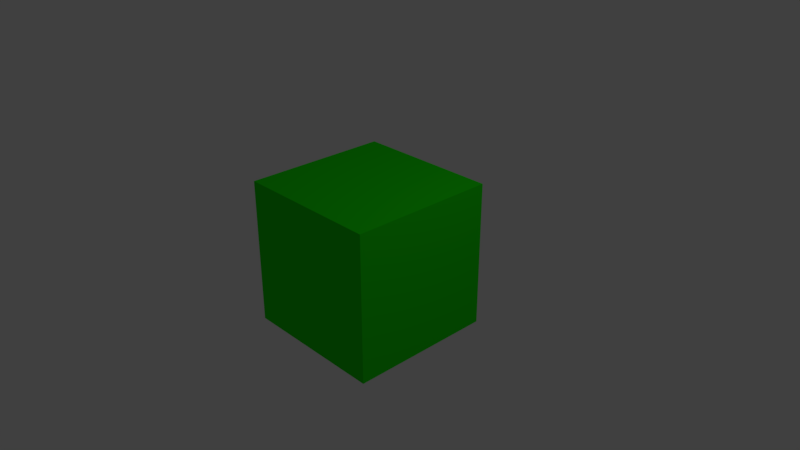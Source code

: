 # Source: material_search.blend  (saved by Blender 2.79.0; exported with 4.5.12 LTS)
import bpy
from mathutils import Matrix  # noqa: F401  (used for matrix-valued properties, if any)

bpy.ops.wm.read_factory_settings(use_empty=True)
scene = bpy.context.scene
scene.name = 'Scene'

# ---- collections
col_collection_1 = bpy.data.collections.new('Collection 1'); scene.collection.children.link(col_collection_1)

# ---- materials (node trees are filled in below, after node groups)
mat_uv_tester_material = bpy.data.materials.new('uv_tester_material')
mat_uv_tester_material.alpha_threshold = 0.0
mat_uv_tester_material.use_transparent_shadow = False
mat_uv_tester_material.diffuse_color = (0.01301, 0.8, 0.0, 1.0)
mat_uv_tester_material.roughness = 0.5
mat_uv_tester_material.line_color = (0.0, 0.0, 0.0, 1.0)

# ---- material node trees

# ---- world
world_world = bpy.data.worlds.new('World'); scene.world = world_world
world_world.color = (0.05088, 0.05088, 0.05088)
world_world.use_sun_shadow = False
world_world.sun_shadow_jitter_overblur = 0.0
world_world.cycles.sampling_method = 'MANUAL'

# ---- cameras
cam_camera = bpy.data.cameras.new('Camera')
cam_camera.clip_end = 100.0
cam_camera.lens = 35.0
cam_camera.sensor_width = 32.0
cam_camera.sensor_height = 18.0
cam_camera.ortho_scale = 7.314
cam_camera.dof.focus_distance = 0.0
cam_camera.dof.aperture_fstop = 128.0

# ---- lights
light_lamp = bpy.data.lights.new('Lamp', 'POINT')
light_lamp.transmission_factor = 0.0
light_lamp.cutoff_distance = 30.0
light_lamp.energy = 100.0
light_lamp.shadow_buffer_clip_start = 1.001
light_lamp.shadow_soft_size = 0.1
light_lamp.shadow_maximum_resolution = 0.006
light_lamp.use_absolute_resolution = True

# ---- meshes
me_cube = bpy.data.meshes.new('Cube')
me_cube.from_pydata([(1.0, 1.0, -1.0), (1.0, -1.0, -1.0), (-1.0, -1.0, -1.0), (-1.0, 1.0, -1.0), (1.0, 1.0, 1.0), (1.0, -1.0, 1.0), (-1.0, -1.0, 1.0), (-1.0, 1.0, 1.0)], [], [(0, 1, 2, 3), (4, 7, 6, 5), (0, 4, 5, 1), (1, 5, 6, 2), (2, 6, 7, 3), (4, 0, 3, 7)])
_uv = me_cube.uv_layers.new(name='UVMap')
_uv.uv.foreach_set('vector', [0.0, 0.0, 1.0, 0.0, 1.0, 1.0, 0.0, 1.0, 0.0, 0.0, 1.0, 0.0, 1.0, 1.0, 0.0, 1.0, 0.0, 0.0, 1.0, 0.0, 1.0, 1.0, 0.0, 1.0, 0.0, 0.0, 1.0, 0.0, 1.0, 1.0, 0.0, 1.0, 0.0, 0.0, 1.0, 0.0, 1.0, 1.0, 0.0, 1.0, 0.0, 0.0, 1.0, 0.0, 1.0, 1.0, 0.0, 1.0])
me_cube.materials.append(mat_uv_tester_material)
me_cube.use_remesh_preserve_volume = False
me_cube.use_remesh_preserve_attributes = False
me_cube.use_mirror_vertex_groups = False
me_cube.update()

# ---- objects
ob_cube = bpy.data.objects.new('Cube', me_cube)
ob_lamp = bpy.data.objects.new('Lamp', light_lamp)
ob_camera = bpy.data.objects.new('Camera', cam_camera)

# ---- transforms, parenting, visibility, modifiers, constraints
ob_cube.location = (0.0, 0.0, 0.0)
ob_cube.lock_rotations_4d = False
ob_cube.empty_display_type = 'ARROWS'
ob_cube.lineart.crease_threshold = 0.0
ob_lamp.location = (4.076, 1.005, 5.904)
ob_lamp.rotation_euler = (0.6503, 0.05522, 1.866)
ob_lamp.lock_rotations_4d = False
ob_lamp.empty_display_type = 'ARROWS'
ob_lamp.color = (0.0, 0.0, 0.0, 0.0)
ob_lamp.lineart.crease_threshold = 0.0
ob_camera.location = (7.481, -6.508, 5.344)
ob_camera.rotation_euler = (1.109, 0.0, 0.8149)
ob_camera.lock_rotations_4d = False
ob_camera.empty_display_type = 'ARROWS'
ob_camera.color = (0.0, 0.0, 0.0, 0.0)
ob_camera.display_type = 'WIRE'
ob_camera.lineart.crease_threshold = 0.0

# ---- collection membership
col_collection_1.objects.link(ob_cube)
col_collection_1.objects.link(ob_lamp)
col_collection_1.objects.link(ob_camera)

# ---- scene / render settings (as saved in the file)
scene.camera = ob_camera
scene.frame_start = 1; scene.frame_end = 250; scene.frame_set(1)
scene.render.engine = 'BLENDER_EEVEE_NEXT'
scene.render.resolution_percentage = 50
scene.render.dither_intensity = 0.0
scene.cycles.use_denoising = False
scene.cycles.samples = 128
scene.cycles.sampling_pattern = 'TABULATED_SOBOL'
scene.cycles.use_adaptive_sampling = False
scene.cycles.use_light_tree = False
scene.cycles.blur_glossy = 0.0
scene.cycles.sample_clamp_indirect = 0.0
scene.view_settings.view_transform = 'Standard'
bpy.context.view_layer.update()
